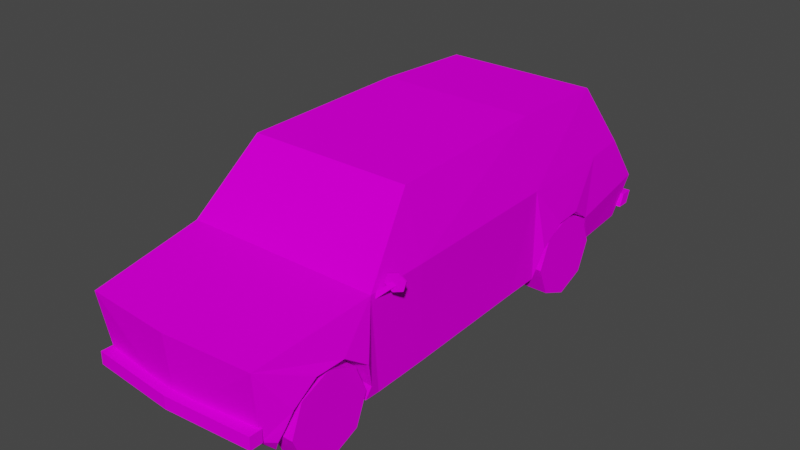 # Source: Car.blend  (saved by Blender 2.92.15; exported with 4.5.12 LTS)
import bpy
from mathutils import Matrix  # noqa: F401  (used for matrix-valued properties, if any)

bpy.ops.wm.read_factory_settings(use_empty=True)
scene = bpy.context.scene
scene.name = 'Scene'

# ---- images (referenced by path relative to the original .blend; pixels are not part of the script)
import os
ASSET_DIR = os.environ.get("B2B_ASSET_DIR", "")  # directory of the original .blend (textures are referenced by path, not embedded)
HERE = os.path.dirname(os.path.abspath(__file__))  # packed textures are extracted next to this script under _unpacked/

def load_image(name, relpath, width, height, colorspace="sRGB"):
    """Load a texture the original file referenced (path relative to the .blend, or extracted next to this script)."""
    p = next((c for c in (os.path.join(HERE, relpath), os.path.join(ASSET_DIR, relpath)) if relpath and os.path.exists(c)), "")
    if p:
        img = bpy.data.images.load(p, check_existing=True)
        img.name = name
    else:  # same state as the original file: an image datablock whose file is absent (Cycles renders it pink)
        img = bpy.data.images.new(name, width, height)
        img.source = "FILE"
        img.filepath = "//" + (relpath or name)
    img.colorspace_settings.name = colorspace
    return img
img_car_png = load_image('car.png', 'car.png', 1024, 1024, 'sRGB')

# ---- materials (node trees are filled in below, after node groups)
mat_car_mat = bpy.data.materials.new('car_mat')
mat_car_mat.use_transparent_shadow = False
mat_car_mat.diffuse_color = (0.588, 0.588, 0.588, 1.0)
mat_car_mat.roughness = 0.8946
mat_car_mat.specular_intensity = 0.0

# ---- material node trees
mat_car_mat.use_nodes = True; mat_car_mat.node_tree.nodes.clear()
_N = mat_car_mat.node_tree.nodes; _L = mat_car_mat.node_tree.links
n0 = _N.new('ShaderNodeBsdfPrincipled'); n0.name = 'Principled BSDF'; n0.location = (10, 300)
n0.distribution = 'GGX'
n0.subsurface_method = 'BURLEY'
n0.inputs[2].default_value = 0.8946
n0.inputs[13].default_value = 0.0
n0.inputs[27].default_value = (0.0, 0.0, 0.0, 1.0)
n0.inputs[28].default_value = 1.0
n1 = _N.new('ShaderNodeOutputMaterial'); n1.name = 'Material Output'; n1.location = (300, 300)
n2 = _N.new('ShaderNodeTexImage'); n2.name = 'Image Texture'; n2.location = (-300, 600)
n2.image = img_car_png
n2.interpolation = 'Closest'
_L.new(n0.outputs[0], n1.inputs[0])
_L.new(n2.outputs[0], n0.inputs[0])
n1.is_active_output = True

# ---- world
world_world = bpy.data.worlds.new('World'); scene.world = world_world
world_world.use_nodes = True; world_world.node_tree.nodes.clear()
_N = world_world.node_tree.nodes; _L = world_world.node_tree.links
n0 = _N.new('ShaderNodeOutputWorld'); n0.name = 'World Output'; n0.location = (300, 300)
n1 = _N.new('ShaderNodeBackground'); n1.name = 'Background'; n1.location = (10, 300)
n1.inputs[0].default_value = (0.05088, 0.05088, 0.05088, 1.0)
_L.new(n1.outputs[0], n0.inputs[0])
n0.is_active_output = True
world_world.color = (0.05088, 0.05088, 0.05088)
world_world.use_sun_shadow = False
world_world.sun_shadow_jitter_overblur = 0.0

# ---- meshes
me_car = bpy.data.meshes.new('Car')
me_car.from_pydata([(0.0, 2.09, -2.11), (0.8619, 2.09, -2.11), (0.9792, 1.362, -2.601), (1.012, 0.8405, -2.952), (0.0, 0.8405, -2.952), (0.0, 2.135, -0.934), (0.8799, 2.135, -0.934), (0.0, 2.085, 0.9575), (0.9161, 2.085, 0.9575), (0.0, 1.359, 1.631), (1.099, 1.359, 1.631), (0.0, 1.201, 2.981), (0.983, 1.202, 2.915), (0.947, 0.3665, -2.766), (0.0, 0.3665, -2.766), (0.0, 0.3834, 2.909), (0.926, 0.4448, 2.811), (1.099, 1.37, 0.9451), (1.005, 1.338, -2.123), (1.132, 0.9302, 2.008), (1.108, 0.7268, 2.599), (1.05, 1.368, -0.9474), (1.066, 0.2919, 1.506), (0.989, 0.3555, -2.14), (0.0, 0.2664, 2.802), (1.161, 0.7418, 1.739), (1.094, 0.4312, 1.632), (1.125, 0.9245, 2.336), (1.063, 0.302, 0.9264), (1.031, 0.3286, -0.5997), (0.4087, 0.4119, 2.648), (0.504, 0.3329, 1.628), (0.4641, 0.9238, 2.29), (0.4746, 0.8109, -1.307), (0.4573, 0.8166, -1.636), (1.098, 0.885, -1.668), (0.4599, 0.7261, 2.552), (0.5131, 0.7411, 1.692), (0.4517, 0.5569, 2.604), (0.989, 0.386, -2.044), (1.066, 0.6966, -1.937), (0.4769, 0.6282, -1.905), (1.115, 0.8792, -1.34), (1.101, 0.6816, -1.077), (0.5221, 0.6132, -1.045), (0.9253, 0.272, 2.646), (0.5393, 0.4305, 1.585), (0.5815, 0.3779, -0.9531), (0.4805, 0.9248, 2.232), (0.4844, 0.9295, 1.961), (0.5258, 0.4231, -2.01), (1.009, 0.4127, 2.695), (0.4685, 0.2713, 2.6), (1.128, 0.9255, 2.278), (1.028, 0.3354, -0.9873), (1.06, 0.289, 1.674), (1.059, 0.5576, 2.65), (0.989, 0.3537, -2.034), (0.535, 0.3908, -2.0), (-0.9792, 1.362, -2.601), (-0.8619, 2.09, -2.11), (-1.012, 0.8405, -2.952), (-0.8799, 2.135, -0.934), (-0.9161, 2.085, 0.9575), (-1.099, 1.359, 1.631), (-0.983, 1.202, 2.915), (-0.947, 0.3665, -2.766), (-0.926, 0.4448, 2.811), (-1.099, 1.37, 0.9451), (-1.005, 1.338, -2.123), (-1.132, 0.9302, 2.008), (-1.108, 0.7268, 2.599), (-1.05, 1.368, -0.9474), (-1.066, 0.2919, 1.506), (-0.989, 0.3555, -2.14), (-1.161, 0.7418, 1.739), (-1.094, 0.4312, 1.632), (-1.125, 0.9245, 2.336), (-1.063, 0.302, 0.9264), (-1.031, 0.3286, -0.5997), (-0.4087, 0.4119, 2.648), (-0.4641, 0.9238, 2.29), (-0.504, 0.3329, 1.628), (-0.4746, 0.8109, -1.307), (-1.098, 0.885, -1.668), (-0.4573, 0.8166, -1.636), (-0.4599, 0.7261, 2.552), (-0.5131, 0.7411, 1.692), (-0.4517, 0.5569, 2.604), (-0.989, 0.386, -2.044), (-0.4769, 0.6282, -1.905), (-1.066, 0.6966, -1.937), (-1.115, 0.8792, -1.34), (-0.5221, 0.6132, -1.045), (-1.101, 0.6816, -1.077), (-0.9253, 0.272, 2.646), (-0.5393, 0.4305, 1.585), (-0.5815, 0.3779, -0.9531), (-0.4805, 0.9248, 2.232), (-0.4844, 0.9295, 1.961), (-0.5258, 0.4231, -2.01), (-1.009, 0.4127, 2.695), (-0.4685, 0.2713, 2.6), (-1.128, 0.9255, 2.278), (-1.028, 0.3354, -0.9873), (-1.06, 0.289, 1.674), (-1.059, 0.5576, 2.65), (-0.989, 0.3537, -2.034), (-0.535, 0.3908, -2.0), (-0.9599, 0.4621, 2.955), (-0.9599, 0.6021, 2.955), (-0.9599, 0.6021, 2.815), (-0.9599, 0.4621, 2.815), (0.9599, 0.4621, 2.955), (0.9599, 0.4621, 2.815), (0.9599, 0.6021, 2.815), (0.9599, 0.6021, 2.955), (0.0, 0.4621, 2.89), (1e-06, 0.4621, 3.03), (0.0, 0.6021, 2.89), (1e-06, 0.6021, 3.03), (-1.016, 0.4854, -2.805), (-1.016, 0.6254, -2.863), (-1.016, 0.6254, -3.003), (-1.016, 0.4854, -2.945), (1.016, 0.4854, -2.805), (1.016, 0.4854, -2.945), (1.016, 0.6254, -3.003), (1.016, 0.6254, -2.863), (1.299, 1.46, 1.407), (1.273, 1.361, 1.414), (1.268, 1.361, 1.398), (1.294, 1.46, 1.39), (1.177, 1.334, 1.442), (1.173, 1.334, 1.426), (1.107, 1.407, 1.463), (1.103, 1.407, 1.446), (1.133, 1.507, 1.455), (1.128, 1.507, 1.439), (1.229, 1.533, 1.427), (1.224, 1.533, 1.411), (1.092, 1.352, 1.553), (1.178, 1.44, 1.434), (1.211, 1.407, 1.434), (1.1, 1.297, 1.553), (1.092, 1.352, 1.574), (1.1, 1.297, 1.574), (0.826, 0.878, 2.16), (0.826, 0.7409, 2.483), (1.089, 0.7409, 2.483), (1.089, 0.878, 2.16), (0.826, 0.4154, 2.614), (1.089, 0.4154, 2.614), (0.826, 0.09236, 2.477), (1.089, 0.09236, 2.477), (0.826, -0.03913, 2.152), (1.089, -0.03913, 2.152), (0.826, 0.09802, 1.829), (1.089, 0.09802, 1.829), (0.826, 0.4235, 1.697), (1.089, 0.4235, 1.697), (0.826, 0.7465, 1.834), (1.089, 0.7465, 1.834), (0.826, 0.7465, -1.189), (0.826, 0.4235, -1.052), (1.089, 0.4235, -1.052), (1.089, 0.7465, -1.189), (0.826, 0.09802, -1.183), (1.089, 0.09802, -1.183), (0.826, -0.03913, -1.506), (1.089, -0.03913, -1.506), (0.826, 0.09236, -1.832), (1.089, 0.09236, -1.832), (0.826, 0.4154, -1.969), (1.089, 0.4154, -1.969), (0.826, 0.7409, -1.837), (1.089, 0.7409, -1.837), (0.826, 0.878, -1.514), (1.089, 0.878, -1.514), (-0.826, 0.7465, 2.477), (-1.089, 0.7465, 2.477), (-1.089, 0.4235, 2.614), (-0.826, 0.4235, 2.614), (-1.089, 0.09802, 2.483), (-0.826, 0.09802, 2.483), (-1.089, -0.03913, 2.16), (-0.826, -0.03913, 2.16), (-1.089, 0.09236, 1.834), (-0.826, 0.09236, 1.834), (-1.089, 0.4154, 1.697), (-0.826, 0.4154, 1.697), (-1.089, 0.7409, 1.829), (-0.826, 0.7409, 1.829), (-1.089, 0.878, 2.152), (-0.826, 0.878, 2.152), (-0.826, 0.878, -1.506), (-1.089, 0.878, -1.506), (-1.089, 0.7409, -1.183), (-0.826, 0.7409, -1.183), (-1.089, 0.4154, -1.052), (-0.826, 0.4154, -1.052), (-1.089, 0.09236, -1.189), (-0.826, 0.09236, -1.189), (-1.089, -0.03913, -1.514), (-0.826, -0.03913, -1.514), (-1.089, 0.09802, -1.837), (-0.826, 0.09802, -1.837), (-1.089, 0.4235, -1.969), (-0.826, 0.4235, -1.969), (-1.089, 0.7465, -1.832), (-0.826, 0.7465, -1.832)], [], [(0, 1, 2), (0, 2, 3), (0, 3, 4), (5, 6, 1), (7, 8, 6), (9, 10, 8), (11, 12, 10), (10, 9, 11), (4, 3, 13), (13, 14, 4), (12, 11, 15), (15, 16, 12), (17, 8, 10), (6, 8, 17), (2, 1, 18), (19, 10, 12), (16, 20, 12), (1, 6, 21), (17, 10, 22), (23, 13, 3), (3, 2, 18), (16, 15, 24), (25, 26, 10), (20, 27, 12), (28, 29, 21), (6, 5, 7), (30, 31, 32), (33, 34, 35), (27, 20, 36), (26, 25, 37), (38, 36, 20), (39, 40, 41), (42, 43, 44), (24, 45, 16), (37, 46, 26), (34, 33, 47), (47, 44, 43), (48, 49, 19), (31, 37, 32), (8, 7, 9), (21, 18, 1), (21, 43, 42), (50, 34, 47), (41, 50, 39), (51, 45, 52), (16, 45, 51), (18, 21, 42), (53, 19, 12), (19, 53, 48), (18, 35, 40), (40, 35, 34), (21, 54, 43), (43, 54, 47), (30, 52, 31), (52, 30, 51), (55, 26, 46), (26, 22, 10), (32, 36, 38), (36, 32, 27), (16, 56, 20), (20, 56, 38), (49, 37, 25), (37, 49, 48), (35, 42, 33), (18, 42, 35), (19, 25, 10), (25, 19, 49), (50, 41, 34), (34, 41, 40), (33, 44, 47), (44, 33, 42), (1, 0, 5), (17, 21, 6), (21, 17, 28), (46, 31, 55), (31, 46, 37), (26, 55, 22), (39, 23, 40), (57, 39, 50), (39, 57, 23), (30, 38, 56), (30, 32, 38), (56, 51, 30), (16, 51, 56), (50, 58, 57), (50, 47, 58), (22, 28, 17), (37, 48, 32), (32, 48, 53), (27, 53, 12), (53, 27, 32), (21, 29, 54), (40, 3, 18), (40, 23, 3), (0, 59, 60), (0, 61, 59), (0, 4, 61), (5, 60, 62), (7, 62, 63), (9, 63, 64), (11, 64, 65), (64, 11, 9), (4, 66, 61), (66, 4, 14), (65, 15, 11), (15, 65, 67), (68, 64, 63), (62, 68, 63), (59, 69, 60), (70, 65, 64), (67, 65, 71), (60, 72, 62), (68, 73, 64), (74, 61, 66), (61, 69, 59), (67, 24, 15), (75, 64, 76), (71, 65, 77), (78, 72, 79), (62, 7, 5), (80, 81, 82), (83, 84, 85), (77, 86, 71), (76, 87, 75), (88, 71, 86), (89, 90, 91), (92, 93, 94), (24, 67, 95), (87, 76, 96), (85, 97, 83), (97, 94, 93), (98, 70, 99), (82, 81, 87), (63, 9, 7), (72, 60, 69), (72, 92, 94), (100, 97, 85), (90, 89, 100), (101, 102, 95), (67, 101, 95), (69, 92, 72), (103, 65, 70), (70, 98, 103), (69, 91, 84), (91, 85, 84), (72, 94, 104), (94, 97, 104), (80, 82, 102), (102, 101, 80), (105, 96, 76), (76, 64, 73), (81, 88, 86), (86, 77, 81), (67, 71, 106), (71, 88, 106), (99, 75, 87), (87, 98, 99), (84, 83, 92), (69, 84, 92), (70, 64, 75), (75, 99, 70), (100, 85, 90), (85, 91, 90), (83, 97, 93), (93, 92, 83), (60, 5, 0), (68, 62, 72), (72, 78, 68), (96, 105, 82), (82, 87, 96), (76, 73, 105), (89, 91, 74), (107, 100, 89), (89, 74, 107), (80, 106, 88), (80, 88, 81), (106, 80, 101), (67, 106, 101), (100, 107, 108), (100, 108, 97), (73, 68, 78), (87, 81, 98), (81, 103, 98), (77, 65, 103), (103, 81, 77), (72, 104, 79), (91, 69, 61), (91, 61, 74), (109, 110, 111, 112), (113, 114, 115, 116), (109, 112, 117, 118), (118, 117, 114, 113), (112, 111, 119, 117), (117, 119, 115, 114), (111, 110, 120, 119), (119, 120, 116, 115), (110, 109, 118, 120), (120, 118, 113, 116), (121, 122, 123, 124), (125, 126, 127, 128), (121, 124, 126, 125), (124, 123, 127, 126), (123, 122, 128, 127), (122, 121, 125, 128), (23, 57, 58, 14), (47, 54, 29, 22), (29, 28, 22), (22, 55, 31, 47), (52, 45, 24, 31), (24, 95, 102, 82), (31, 24, 82, 97), (82, 105, 73, 79), (73, 78, 79), (79, 104, 97, 82), (108, 107, 74, 14), (74, 66, 14), (97, 108, 14, 31), (47, 31, 14, 58), (13, 23, 14), (129, 130, 131, 132), (130, 133, 134, 131), (133, 135, 136, 134), (135, 137, 138, 136), (137, 139, 140, 138), (139, 129, 132, 140), (137, 135, 133, 129), (133, 130, 129), (139, 137, 129), (131, 134, 136, 140), (136, 138, 140), (132, 131, 140), (141, 142, 143, 144), (145, 146, 143, 142), (144, 143, 146), (141, 145, 142), (147, 148, 149, 150), (148, 151, 152, 149), (151, 153, 154, 152), (153, 155, 156, 154), (155, 157, 158, 156), (157, 159, 160, 158), (159, 161, 162, 160), (161, 147, 150, 162), (159, 157, 155, 147), (155, 153, 151, 147), (151, 148, 147), (161, 159, 147), (149, 152, 154, 162), (154, 156, 158, 162), (158, 160, 162), (150, 149, 162), (163, 164, 165, 166), (164, 167, 168, 165), (167, 169, 170, 168), (169, 171, 172, 170), (171, 173, 174, 172), (173, 175, 176, 174), (175, 177, 178, 176), (177, 163, 166, 178), (175, 173, 171, 163), (171, 169, 167, 163), (167, 164, 163), (177, 175, 163), (165, 168, 170, 178), (170, 172, 174, 178), (174, 176, 178), (166, 165, 178), (179, 180, 181, 182), (182, 181, 183, 184), (184, 183, 185, 186), (186, 185, 187, 188), (188, 187, 189, 190), (190, 189, 191, 192), (192, 191, 193, 194), (194, 193, 180, 179), (179, 182, 184, 188), (184, 186, 188), (188, 190, 192, 179), (194, 179, 192), (193, 191, 189, 185), (189, 187, 185), (185, 183, 181, 193), (180, 193, 181), (195, 196, 197, 198), (198, 197, 199, 200), (200, 199, 201, 202), (202, 201, 203, 204), (204, 203, 205, 206), (206, 205, 207, 208), (208, 207, 209, 210), (210, 209, 196, 195), (195, 198, 200, 204), (200, 202, 204), (204, 206, 208, 195), (210, 195, 208), (209, 207, 205, 201), (205, 203, 201), (201, 199, 197, 209), (196, 209, 197)])
me_car.polygons.foreach_set('use_smooth', [True] * 299)
_k = set([(0, 1), (0, 60), (1, 2), (1, 6), (1, 21), (2, 3), (2, 18), (3, 4), (3, 13), (3, 18), (3, 23), (3, 40), (4, 61), (5, 6), (5, 62), (6, 8), (6, 17), (7, 8), (7, 63), (8, 10), (8, 17), (9, 10), (9, 64), (10, 12), (10, 17), (10, 19), (10, 22), (10, 25), (10, 26), (11, 12), (11, 15), (11, 65), (12, 15), (12, 16), (12, 19), (12, 20), (12, 27), (12, 53), (13, 14), (13, 23), (14, 23), (14, 31), (14, 58), (14, 66), (14, 74), (14, 108), (15, 16), (15, 24), (15, 65), (15, 67), (16, 20), (16, 24), (16, 45), (16, 51), (16, 56), (17, 21), (17, 28), (18, 21), (18, 35), (18, 40), (18, 42), (19, 25), (19, 49), (19, 53), (20, 27), (20, 36), (20, 38), (20, 56), (21, 29), (21, 42), (21, 43), (21, 54), (22, 26), (22, 28), (22, 29), (22, 47), (22, 55), (23, 39), (23, 40), (23, 57), (24, 31), (24, 45), (24, 67), (24, 82), (24, 95), (25, 26), (25, 37), (26, 37), (26, 46), (26, 55), (27, 32), (27, 53), (28, 29), (29, 54), (30, 31), (30, 32), (30, 38), (30, 51), (30, 52), (31, 37), (31, 46), (31, 47), (31, 52), (31, 55), (31, 97), (32, 36), (32, 37), (32, 38), (32, 48), (33, 34), (33, 42), (33, 44), (33, 47), (34, 35), (34, 40), (34, 41), (34, 50), (35, 40), (35, 42), (36, 38), (37, 46), (37, 48), (37, 49), (39, 40), (39, 41), (39, 50), (39, 57), (40, 41), (41, 50), (42, 43), (43, 44), (43, 47), (43, 54), (44, 47), (45, 51), (45, 52), (46, 55), (47, 50), (47, 54), (47, 58), (48, 49), (50, 57), (50, 58), (51, 52), (51, 56), (57, 58), (59, 60), (59, 61), (59, 69), (60, 62), (60, 72), (61, 66), (61, 69), (61, 74), (61, 91), (62, 63), (62, 68), (63, 64), (63, 68), (64, 65), (64, 68), (64, 70), (64, 73), (64, 75), (64, 76), (65, 67), (65, 70), (65, 71), (65, 77), (65, 103), (66, 74), (67, 71), (67, 95), (67, 101), (67, 106), (68, 72), (68, 78), (69, 72), (69, 84), (69, 91), (69, 92), (70, 75), (70, 99), (70, 103), (71, 77), (71, 86), (71, 88), (71, 106), (72, 79), (72, 92), (72, 94), (72, 104), (73, 76), (73, 78), (73, 79), (73, 105), (74, 89), (74, 91), (74, 107), (75, 76), (75, 87), (76, 87), (76, 96), (76, 105), (77, 81), (77, 103), (78, 79), (79, 82), (79, 104), (80, 81), (80, 82), (80, 88), (80, 101), (80, 102), (81, 86), (81, 87), (81, 88), (81, 98), (82, 87), (82, 96), (82, 97), (82, 102), (82, 105), (83, 85), (83, 92), (83, 93), (83, 97), (84, 85), (84, 91), (84, 92), (85, 90), (85, 91), (85, 100), (86, 88), (87, 96), (87, 98), (87, 99), (89, 90), (89, 91), (89, 100), (89, 107), (90, 91), (90, 100), (92, 94), (93, 94), (93, 97), (94, 97), (94, 104), (95, 101), (95, 102), (96, 105), (97, 100), (97, 104), (97, 108), (98, 99), (100, 107), (100, 108), (101, 102), (101, 106), (107, 108), (109, 110), (109, 112), (109, 118), (110, 111), (110, 120), (111, 112), (111, 119), (112, 117), (113, 114), (113, 116), (113, 118), (114, 115), (114, 117), (115, 116), (115, 119), (116, 120), (117, 119), (118, 120), (121, 122), (121, 124), (121, 125), (122, 123), (122, 128), (123, 124), (123, 127), (124, 126), (125, 126), (125, 128), (126, 127), (127, 128), (129, 130), (129, 132), (129, 139), (130, 131), (130, 133), (131, 132), (131, 134), (132, 140), (133, 134), (133, 135), (134, 136), (135, 136), (135, 137), (136, 138), (137, 138), (137, 139), (138, 140), (139, 140), (141, 142), (142, 143), (142, 145), (143, 144), (143, 146), (147, 148), (147, 150), (147, 161), (148, 149), (148, 151), (149, 150), (149, 152), (150, 162), (151, 152), (151, 153), (152, 154), (153, 154), (153, 155), (154, 156), (155, 156), (155, 157), (156, 158), (157, 158), (157, 159), (158, 160), (159, 160), (159, 161), (160, 162), (161, 162), (163, 164), (163, 166), (163, 177), (164, 165), (164, 167), (165, 166), (165, 168), (166, 178), (167, 168), (167, 169), (168, 170), (169, 170), (169, 171), (170, 172), (171, 172), (171, 173), (172, 174), (173, 174), (173, 175), (174, 176), (175, 176), (175, 177), (176, 178), (177, 178), (179, 180), (179, 182), (179, 194), (180, 181), (180, 193), (181, 182), (181, 183), (182, 184), (183, 184), (183, 185), (184, 186), (185, 186), (185, 187), (186, 188), (187, 188), (187, 189), (188, 190), (189, 190), (189, 191), (190, 192), (191, 192), (191, 193), (192, 194), (193, 194), (195, 196), (195, 198), (195, 210), (196, 197), (196, 209), (197, 198), (197, 199), (198, 200), (199, 200), (199, 201), (200, 202), (201, 202), (201, 203), (202, 204), (203, 204), (203, 205), (204, 206), (205, 206), (205, 207), (206, 208), (207, 208), (207, 209), (208, 210), (209, 210)])
me_car.attributes.new('sharp_edge', 'BOOLEAN', 'EDGE').data.foreach_set('value', [ (min(e.vertices), max(e.vertices)) in _k for e in me_car.edges])
_uv = me_car.uv_layers.new(name='UVMap')
_uv.uv.foreach_set('vector', [0.6827, 0.9712, 0.6827, 0.759, 0.8065, 0.7301, 0.6827, 0.9712, 0.8065, 0.7301, 0.895, 0.7221, 0.6827, 0.9712, 0.895, 0.7221, 0.895, 0.9712, 0.776, 0.6933, 0.776, 0.4767, 0.9734, 0.4811, 0.4581, 0.6933, 0.4581, 0.4678, 0.776, 0.4767, 0.6415, 0.72, 0.6415, 0.9905, 0.5216, 0.9455, 0.02121, 0.3587, 0.2632, 0.3697, 0.2917, 0.5859, 0.2917, 0.5859, 0.02121, 0.5859, 0.02121, 0.3587, 0.895, 0.9712, 0.895, 0.7221, 0.9741, 0.738, 0.9741, 0.738, 0.9741, 0.9712, 0.895, 0.9712, 0.4869, 0.9641, 0.3217, 0.9641, 0.3217, 0.7626, 0.3217, 0.7626, 0.4773, 0.7773, 0.4869, 0.9641, 0.342, 0.2727, 0.342, 0.4487, 0.2266, 0.273, 0.6599, 0.4531, 0.342, 0.4487, 0.342, 0.2727, 0.9377, 0.2555, 0.8573, 0.4368, 0.8573, 0.2518, 0.1621, 0.1691, 0.2266, 0.273, 0.01049, 0.2398, 0.02571, 0.05304, 0.06224, 0.1215, 0.01049, 0.2398, 0.8573, 0.4368, 0.6599, 0.4531, 0.6599, 0.2643, 0.342, 0.2727, 0.2266, 0.273, 0.2446, 0.009792, 0.8573, 0.009792, 0.9625, 0.009792, 0.9952, 0.1257, 0.9952, 0.1257, 0.9377, 0.2555, 0.8573, 0.2518, 0.4773, 0.7773, 0.3217, 0.7626, 0.3217, 0.7334, 0.2068, 0.1215, 0.2238, 0.04463, 0.2266, 0.273, 0.06224, 0.1215, 0.1069, 0.1691, 0.01049, 0.2398, 0.342, 0.009792, 0.5984, 0.009792, 0.6599, 0.2643, 0.776, 0.4767, 0.776, 0.6933, 0.4581, 0.6933, 0.7235, 0.04801, 0.7743, 0.04093, 0.7418, 0.08494, 0.7603, 0.08231, 0.744, 0.08317, 0.7423, 0.05123, 0.754, 0.05603, 0.7673, 0.05688, 0.765, 0.08918, 0.7537, 0.05931, 0.7382, 0.06267, 0.7382, 0.03037, 0.747, 0.05188, 0.7386, 0.05147, 0.7385, 0.01917, 0.7592, 0.0541, 0.7436, 0.05793, 0.747, 0.02856, 0.7587, 0.05037, 0.7719, 0.05105, 0.7736, 0.07994, 0.3217, 0.7334, 0.4772, 0.7341, 0.4773, 0.7773, 0.7382, 0.03037, 0.7538, 0.03167, 0.7537, 0.05931, 0.7571, 0.0761, 0.7407, 0.0761, 0.7227, 0.04493, 0.759, 0.04541, 0.7474, 0.04837, 0.744, 0.01948, 0.7488, 0.08816, 0.7353, 0.08796, 0.7377, 0.05566, 0.7743, 0.04093, 0.7715, 0.07083, 0.7418, 0.08494, 0.5216, 0.9455, 0.5216, 0.72, 0.6415, 0.72, 0.6599, 0.2643, 0.8573, 0.2518, 0.8573, 0.4368, 0.6599, 0.2643, 0.6797, 0.09461, 0.7244, 0.1421, 0.7754, 0.04688, 0.7571, 0.0761, 0.7227, 0.04493, 0.747, 0.02856, 0.7573, 0.031, 0.7592, 0.0541, 0.7541, 0.02407, 0.7612, 0.02826, 0.7612, 0.05104, 0.02571, 0.05304, 0.05291, 0.009792, 0.04519, 0.04463, 0.8573, 0.2518, 0.6599, 0.2643, 0.7244, 0.1421, 0.1167, 0.1691, 0.1621, 0.1691, 0.01049, 0.2398, 0.7377, 0.05566, 0.7512, 0.05586, 0.7488, 0.08816, 0.8573, 0.2518, 0.7796, 0.1421, 0.8242, 0.09461, 0.729, 0.05283, 0.7423, 0.05123, 0.744, 0.08317, 0.6599, 0.2643, 0.6636, 0.009793, 0.6797, 0.09461, 0.744, 0.01948, 0.7612, 0.02315, 0.759, 0.04541, 0.7235, 0.04801, 0.7258, 0.03767, 0.7743, 0.04093, 0.7612, 0.05104, 0.7542, 0.05403, 0.7541, 0.02407, 0.7608, 0.05764, 0.7537, 0.05931, 0.7538, 0.03167, 0.2238, 0.04463, 0.2446, 0.009792, 0.2266, 0.273, 0.7418, 0.08494, 0.7286, 0.07083, 0.7259, 0.05854, 0.765, 0.08918, 0.7517, 0.08897, 0.754, 0.05603, 0.02571, 0.05304, 0.05306, 0.08013, 0.06224, 0.1215, 0.7385, 0.01917, 0.7469, 0.0216, 0.747, 0.05188, 0.7353, 0.08796, 0.7221, 0.08653, 0.7244, 0.05423, 0.7715, 0.07083, 0.7582, 0.08494, 0.7447, 0.08494, 0.7423, 0.05123, 0.7587, 0.05037, 0.7603, 0.08231, 0.8573, 0.2518, 0.7244, 0.1421, 0.7796, 0.1421, 0.1621, 0.1691, 0.2068, 0.1215, 0.2266, 0.273, 0.7244, 0.05423, 0.7377, 0.05566, 0.7353, 0.08796, 0.7754, 0.04688, 0.7704, 0.062, 0.7571, 0.0761, 0.744, 0.08317, 0.7307, 0.0822, 0.729, 0.05283, 0.7407, 0.0761, 0.7275, 0.062, 0.7227, 0.04493, 0.7736, 0.07994, 0.7603, 0.08231, 0.7587, 0.05037, 0.9734, 0.4811, 0.9734, 0.6933, 0.776, 0.6933, 0.342, 0.2727, 0.6599, 0.2643, 0.6599, 0.4531, 0.6599, 0.2643, 0.342, 0.2727, 0.342, 0.009792, 0.7538, 0.03167, 0.7586, 0.02991, 0.7608, 0.05764, 0.7743, 0.04093, 0.7765, 0.04801, 0.7715, 0.07083, 0.2238, 0.04463, 0.2163, 0.009793, 0.2446, 0.009792, 0.8413, 0.0177, 0.8573, 0.009792, 0.8242, 0.09461, 0.7608, 0.0541, 0.7592, 0.0541, 0.7573, 0.031, 0.8413, 0.0177, 0.8395, 0.009792, 0.8573, 0.009792, 0.7542, 0.05403, 0.747, 0.05188, 0.7469, 0.0216, 0.7235, 0.04801, 0.7418, 0.08494, 0.7259, 0.05854, 0.7469, 0.0216, 0.7541, 0.02407, 0.7542, 0.05403, 0.02571, 0.05304, 0.04519, 0.04463, 0.05306, 0.08013, 0.7573, 0.031, 0.7589, 0.03146, 0.7608, 0.0541, 0.7754, 0.04688, 0.7227, 0.04493, 0.7749, 0.04454, 0.2446, 0.009792, 0.342, 0.009792, 0.342, 0.2727, 0.7715, 0.07083, 0.7447, 0.08494, 0.7418, 0.08494, 0.7517, 0.08897, 0.7488, 0.08816, 0.7512, 0.05586, 0.1069, 0.1691, 0.1167, 0.1691, 0.01049, 0.2398, 0.7512, 0.05586, 0.754, 0.05603, 0.7517, 0.08897, 0.6599, 0.2643, 0.5984, 0.009792, 0.6636, 0.009793, 0.8242, 0.09461, 0.9952, 0.1257, 0.8573, 0.2518, 0.8242, 0.09461, 0.8573, 0.009792, 0.9952, 0.1257, 0.6827, 0.9712, 0.8065, 0.7301, 0.6827, 0.759, 0.6827, 0.9712, 0.895, 0.7221, 0.8065, 0.7301, 0.6827, 0.9712, 0.895, 0.9712, 0.895, 0.7221, 0.776, 0.6933, 0.9734, 0.4811, 0.776, 0.4767, 0.4581, 0.6933, 0.776, 0.4767, 0.4581, 0.4678, 0.6415, 0.72, 0.5216, 0.9455, 0.6415, 0.9905, 0.02121, 0.3587, 0.2917, 0.5859, 0.2632, 0.3697, 0.2917, 0.5859, 0.02121, 0.3587, 0.02121, 0.5859, 0.895, 0.9712, 0.9741, 0.738, 0.895, 0.7221, 0.9741, 0.738, 0.895, 0.9712, 0.9741, 0.9712, 0.4869, 0.9641, 0.3217, 0.7626, 0.3217, 0.9641, 0.3217, 0.7626, 0.4869, 0.9641, 0.4773, 0.7773, 0.342, 0.2727, 0.2266, 0.273, 0.342, 0.4487, 0.6599, 0.4531, 0.342, 0.2727, 0.342, 0.4487, 0.9377, 0.2555, 0.8573, 0.2518, 0.8573, 0.4368, 0.1621, 0.1691, 0.01049, 0.2398, 0.2266, 0.273, 0.02571, 0.05304, 0.01049, 0.2398, 0.06224, 0.1215, 0.8573, 0.4368, 0.6599, 0.2643, 0.6599, 0.4531, 0.342, 0.2727, 0.2446, 0.009792, 0.2266, 0.273, 0.8573, 0.009792, 0.9952, 0.1257, 0.9625, 0.009792, 0.9952, 0.1257, 0.8573, 0.2518, 0.9377, 0.2555, 0.4773, 0.7773, 0.3217, 0.7334, 0.3217, 0.7626, 0.2068, 0.1215, 0.2266, 0.273, 0.2238, 0.04463, 0.06224, 0.1215, 0.01049, 0.2398, 0.1069, 0.1691, 0.342, 0.009792, 0.6599, 0.2643, 0.5984, 0.009792, 0.776, 0.4767, 0.4581, 0.6933, 0.776, 0.6933, 0.7235, 0.04801, 0.7418, 0.08494, 0.7743, 0.04093, 0.7603, 0.08231, 0.7423, 0.05123, 0.744, 0.08317, 0.754, 0.05603, 0.765, 0.08918, 0.7673, 0.05688, 0.7537, 0.05931, 0.7382, 0.03037, 0.7382, 0.06267, 0.747, 0.05188, 0.7385, 0.01917, 0.7386, 0.05147, 0.7592, 0.0541, 0.747, 0.02856, 0.7436, 0.05793, 0.7587, 0.05037, 0.7736, 0.07994, 0.7719, 0.05105, 0.3217, 0.7334, 0.4773, 0.7773, 0.4772, 0.7341, 0.7382, 0.03037, 0.7537, 0.05931, 0.7538, 0.03167, 0.7571, 0.0761, 0.7227, 0.04493, 0.7407, 0.0761, 0.759, 0.04541, 0.744, 0.01948, 0.7474, 0.04837, 0.7488, 0.08816, 0.7377, 0.05566, 0.7353, 0.08796, 0.7743, 0.04093, 0.7418, 0.08494, 0.7715, 0.07083, 0.5216, 0.9455, 0.6415, 0.72, 0.5216, 0.72, 0.6599, 0.2643, 0.8573, 0.4368, 0.8573, 0.2518, 0.6599, 0.2643, 0.7244, 0.1421, 0.6797, 0.09461, 0.7754, 0.04688, 0.7227, 0.04493, 0.7571, 0.0761, 0.747, 0.02856, 0.7592, 0.0541, 0.7573, 0.031, 0.7541, 0.02407, 0.7612, 0.05104, 0.7612, 0.02826, 0.02571, 0.05304, 0.04519, 0.04463, 0.05291, 0.009792, 0.8573, 0.2518, 0.7244, 0.1421, 0.6599, 0.2643, 0.1167, 0.1691, 0.01049, 0.2398, 0.1621, 0.1691, 0.7377, 0.05566, 0.7488, 0.08816, 0.7512, 0.05586, 0.8573, 0.2518, 0.8242, 0.09461, 0.7796, 0.1421, 0.729, 0.05283, 0.744, 0.08317, 0.7423, 0.05123, 0.6599, 0.2643, 0.6797, 0.09461, 0.6636, 0.009793, 0.744, 0.01948, 0.759, 0.04541, 0.7612, 0.02315, 0.7235, 0.04801, 0.7743, 0.04093, 0.7258, 0.03767, 0.7612, 0.05104, 0.7541, 0.02407, 0.7542, 0.05403, 0.7608, 0.05764, 0.7538, 0.03167, 0.7537, 0.05931, 0.2238, 0.04463, 0.2266, 0.273, 0.2446, 0.009792, 0.7418, 0.08494, 0.7259, 0.05854, 0.7286, 0.07083, 0.765, 0.08918, 0.754, 0.05603, 0.7517, 0.08897, 0.02571, 0.05304, 0.06224, 0.1215, 0.05306, 0.08013, 0.7385, 0.01917, 0.747, 0.05188, 0.7469, 0.0216, 0.7353, 0.08796, 0.7244, 0.05423, 0.7221, 0.08653, 0.7715, 0.07083, 0.7447, 0.08494, 0.7582, 0.08494, 0.7423, 0.05123, 0.7603, 0.08231, 0.7587, 0.05037, 0.8573, 0.2518, 0.7796, 0.1421, 0.7244, 0.1421, 0.1621, 0.1691, 0.2266, 0.273, 0.2068, 0.1215, 0.7244, 0.05423, 0.7353, 0.08796, 0.7377, 0.05566, 0.7754, 0.04688, 0.7571, 0.0761, 0.7704, 0.062, 0.744, 0.08317, 0.729, 0.05283, 0.7307, 0.0822, 0.7407, 0.0761, 0.7227, 0.04493, 0.7275, 0.062, 0.7736, 0.07994, 0.7587, 0.05037, 0.7603, 0.08231, 0.9734, 0.4811, 0.776, 0.6933, 0.9734, 0.6933, 0.342, 0.2727, 0.6599, 0.4531, 0.6599, 0.2643, 0.6599, 0.2643, 0.342, 0.009792, 0.342, 0.2727, 0.7538, 0.03167, 0.7608, 0.05764, 0.7586, 0.02991, 0.7743, 0.04093, 0.7715, 0.07083, 0.7765, 0.04801, 0.2238, 0.04463, 0.2446, 0.009792, 0.2163, 0.009793, 0.8413, 0.0177, 0.8242, 0.09461, 0.8573, 0.009792, 0.7608, 0.0541, 0.7573, 0.031, 0.7592, 0.0541, 0.8413, 0.0177, 0.8573, 0.009792, 0.8395, 0.009792, 0.7542, 0.05403, 0.7469, 0.0216, 0.747, 0.05188, 0.7235, 0.04801, 0.7259, 0.05854, 0.7418, 0.08494, 0.7469, 0.0216, 0.7542, 0.05403, 0.7541, 0.02407, 0.02571, 0.05304, 0.05306, 0.08013, 0.04519, 0.04463, 0.7573, 0.031, 0.7608, 0.0541, 0.7589, 0.03146, 0.7754, 0.04688, 0.7749, 0.04454, 0.7227, 0.04493, 0.2446, 0.009792, 0.342, 0.2727, 0.342, 0.009792, 0.7715, 0.07083, 0.7418, 0.08494, 0.7447, 0.08494, 0.7517, 0.08897, 0.7512, 0.05586, 0.7488, 0.08816, 0.1069, 0.1691, 0.01049, 0.2398, 0.1167, 0.1691, 0.7512, 0.05586, 0.7517, 0.08897, 0.754, 0.05603, 0.6599, 0.2643, 0.6636, 0.009793, 0.5984, 0.009792, 0.8242, 0.09461, 0.8573, 0.2518, 0.9952, 0.1257, 0.8242, 0.09461, 0.9952, 0.1257, 0.8573, 0.009792, 0.17, 0.03155, 0.17, 0.09, 0.1115, 0.09, 0.1115, 0.03155, 0.1115, 0.03155, 0.17, 0.03155, 0.17, 0.09, 0.1115, 0.09, 0.1115, 0.03155, 0.17, 0.03155, 0.17, 0.06078, 0.1115, 0.06078, 0.1115, 0.06078, 0.17, 0.06078, 0.17, 0.09, 0.1115, 0.09, 0.1115, 0.03155, 0.17, 0.03155, 0.17, 0.06078, 0.1115, 0.06078, 0.1115, 0.06078, 0.17, 0.06078, 0.17, 0.09, 0.1115, 0.09, 0.1115, 0.03155, 0.17, 0.03155, 0.17, 0.06078, 0.1115, 0.06078, 0.1115, 0.06078, 0.17, 0.06078, 0.17, 0.09, 0.1115, 0.09, 0.1115, 0.03155, 0.17, 0.03155, 0.17, 0.06078, 0.1115, 0.06078, 0.1115, 0.06078, 0.17, 0.06078, 0.17, 0.09, 0.1115, 0.09, 0.17, 0.03155, 0.17, 0.09, 0.1115, 0.09, 0.1115, 0.03155, 0.1115, 0.03155, 0.17, 0.03155, 0.17, 0.09, 0.1115, 0.09, 0.1115, 0.03155, 0.17, 0.03155, 0.17, 0.09, 0.1115, 0.09, 0.1115, 0.03155, 0.17, 0.03155, 0.17, 0.09, 0.1115, 0.09, 0.1115, 0.03155, 0.17, 0.03155, 0.17, 0.09, 0.1115, 0.09, 0.1115, 0.03155, 0.17, 0.03155, 0.17, 0.09, 0.1115, 0.09, 0.4226, 0.6713, 0.4226, 0.6671, 0.4048, 0.6658, 0.3837, 0.6959, 0.4066, 0.6247, 0.4241, 0.626, 0.4242, 0.6108, 0.4256, 0.5281, 0.4242, 0.6108, 0.4255, 0.5509, 0.4256, 0.5281, 0.4256, 0.5281, 0.4254, 0.5215, 0.4035, 0.5233, 0.4066, 0.6247, 0.4021, 0.4851, 0.4201, 0.4833, 0.3837, 0.4772, 0.4035, 0.5233, 0.3837, 0.4772, 0.3474, 0.4833, 0.3653, 0.4851, 0.3639, 0.5233, 0.4035, 0.5233, 0.3837, 0.4772, 0.3639, 0.5233, 0.3609, 0.6247, 0.3639, 0.5233, 0.3421, 0.5215, 0.3419, 0.5281, 0.3433, 0.6108, 0.3419, 0.5281, 0.342, 0.5509, 0.3433, 0.6108, 0.3433, 0.6108, 0.3434, 0.626, 0.3609, 0.6247, 0.3639, 0.5233, 0.3627, 0.6658, 0.3449, 0.6671, 0.3449, 0.6713, 0.3837, 0.6959, 0.3449, 0.6713, 0.3465, 0.6959, 0.3837, 0.6959, 0.3609, 0.6247, 0.3627, 0.6658, 0.3837, 0.6959, 0.4035, 0.5233, 0.4066, 0.6247, 0.4035, 0.5233, 0.3837, 0.6959, 0.4048, 0.6658, 0.4209, 0.6959, 0.4226, 0.6713, 0.3837, 0.6959, 0.1505, 0.03725, 0.1581, 0.03725, 0.1581, 0.08337, 0.1505, 0.08337, 0.1581, 0.03725, 0.1658, 0.03725, 0.1658, 0.08337, 0.1581, 0.08337, 0.1197, 0.03725, 0.1274, 0.03725, 0.1274, 0.08337, 0.1197, 0.08337, 0.1274, 0.03725, 0.1351, 0.03725, 0.1351, 0.08337, 0.1274, 0.08337, 0.1351, 0.03725, 0.1428, 0.03725, 0.1428, 0.08337, 0.1351, 0.08337, 0.1428, 0.03725, 0.1505, 0.03725, 0.1505, 0.08337, 0.1428, 0.08337, 0.1589, 0.04878, 0.1389, 0.03725, 0.119, 0.04878, 0.1389, 0.08337, 0.119, 0.04878, 0.119, 0.07184, 0.1389, 0.08337, 0.1589, 0.07184, 0.1589, 0.04878, 0.1389, 0.08337, 0.126, 0.09386, 0.1543, 0.09386, 0.1685, 0.1184, 0.126, 0.143, 0.1685, 0.1184, 0.1543, 0.143, 0.126, 0.143, 0.1118, 0.1184, 0.126, 0.09386, 0.126, 0.143, 0.162, 0.03725, 0.162, 0.08337, 0.1159, 0.08337, 0.1159, 0.03725, 0.1159, 0.03725, 0.162, 0.03725, 0.162, 0.08337, 0.1159, 0.08337, 0.1159, 0.03725, 0.162, 0.06031, 0.1159, 0.08337, 0.162, 0.03725, 0.162, 0.08337, 0.1159, 0.06031, 0.09486, 0.66, 0.05743, 0.66, 0.05743, 0.61, 0.09486, 0.61, 0.05743, 0.66, 0.02, 0.66, 0.02, 0.61, 0.05743, 0.61, 0.3194, 0.66, 0.282, 0.66, 0.282, 0.61, 0.3194, 0.61, 0.282, 0.66, 0.2446, 0.66, 0.2446, 0.61, 0.282, 0.61, 0.2446, 0.66, 0.2071, 0.66, 0.2071, 0.61, 0.2446, 0.61, 0.2071, 0.66, 0.1697, 0.66, 0.1697, 0.61, 0.2071, 0.61, 0.1697, 0.66, 0.1323, 0.66, 0.1323, 0.61, 0.1697, 0.61, 0.1323, 0.66, 0.09486, 0.66, 0.09486, 0.61, 0.1323, 0.61, 0.3094, 0.83, 0.2656, 0.7241, 0.1597, 0.6803, 0.1597, 0.9797, 0.1597, 0.6803, 0.05385, 0.7241, 0.01, 0.83, 0.1597, 0.9797, 0.01, 0.83, 0.05385, 0.9359, 0.1597, 0.9797, 0.2656, 0.9359, 0.3094, 0.83, 0.1597, 0.9797, 0.05385, 0.9359, 0.01, 0.83, 0.05385, 0.7241, 0.2656, 0.9359, 0.05385, 0.7241, 0.1597, 0.6803, 0.2656, 0.7241, 0.2656, 0.9359, 0.2656, 0.7241, 0.3094, 0.83, 0.2656, 0.9359, 0.1597, 0.9797, 0.05385, 0.9359, 0.2656, 0.9359, 0.09486, 0.66, 0.05743, 0.66, 0.05743, 0.61, 0.09486, 0.61, 0.05743, 0.66, 0.02, 0.66, 0.02, 0.61, 0.05743, 0.61, 0.3194, 0.66, 0.282, 0.66, 0.282, 0.61, 0.3194, 0.61, 0.282, 0.66, 0.2446, 0.66, 0.2446, 0.61, 0.282, 0.61, 0.2446, 0.66, 0.2071, 0.66, 0.2071, 0.61, 0.2446, 0.61, 0.2071, 0.66, 0.1697, 0.66, 0.1697, 0.61, 0.2071, 0.61, 0.1697, 0.66, 0.1323, 0.66, 0.1323, 0.61, 0.1697, 0.61, 0.1323, 0.66, 0.09486, 0.66, 0.09486, 0.61, 0.1323, 0.61, 0.3094, 0.83, 0.2656, 0.7241, 0.1597, 0.6803, 0.1597, 0.9797, 0.1597, 0.6803, 0.05385, 0.7241, 0.01, 0.83, 0.1597, 0.9797, 0.01, 0.83, 0.05385, 0.9359, 0.1597, 0.9797, 0.2656, 0.9359, 0.3094, 0.83, 0.1597, 0.9797, 0.05385, 0.9359, 0.01, 0.83, 0.05385, 0.7241, 0.2656, 0.9359, 0.05385, 0.7241, 0.1597, 0.6803, 0.2656, 0.7241, 0.2656, 0.9359, 0.2656, 0.7241, 0.3094, 0.83, 0.2656, 0.9359, 0.1597, 0.9797, 0.05385, 0.9359, 0.2656, 0.9359, 0.09486, 0.66, 0.09486, 0.61, 0.05743, 0.61, 0.05743, 0.66, 0.05743, 0.66, 0.05743, 0.61, 0.02, 0.61, 0.02, 0.66, 0.3194, 0.66, 0.3194, 0.61, 0.282, 0.61, 0.282, 0.66, 0.282, 0.66, 0.282, 0.61, 0.2446, 0.61, 0.2446, 0.66, 0.2446, 0.66, 0.2446, 0.61, 0.2071, 0.61, 0.2071, 0.66, 0.2071, 0.66, 0.2071, 0.61, 0.1697, 0.61, 0.1697, 0.66, 0.1697, 0.66, 0.1697, 0.61, 0.1323, 0.61, 0.1323, 0.66, 0.1323, 0.66, 0.1323, 0.61, 0.09486, 0.61, 0.09486, 0.66, 0.1597, 0.9797, 0.05385, 0.9359, 0.01, 0.83, 0.1597, 0.6803, 0.01, 0.83, 0.05385, 0.7241, 0.1597, 0.6803, 0.1597, 0.6803, 0.2656, 0.7241, 0.3094, 0.83, 0.1597, 0.9797, 0.2656, 0.9359, 0.1597, 0.9797, 0.3094, 0.83, 0.2656, 0.9359, 0.3094, 0.83, 0.2656, 0.7241, 0.05385, 0.7241, 0.2656, 0.7241, 0.1597, 0.6803, 0.05385, 0.7241, 0.05385, 0.7241, 0.01, 0.83, 0.05385, 0.9359, 0.2656, 0.9359, 0.1597, 0.9797, 0.2656, 0.9359, 0.05385, 0.9359, 0.09486, 0.66, 0.09486, 0.61, 0.05743, 0.61, 0.05743, 0.66, 0.05743, 0.66, 0.05743, 0.61, 0.02, 0.61, 0.02, 0.66, 0.3194, 0.66, 0.3194, 0.61, 0.282, 0.61, 0.282, 0.66, 0.282, 0.66, 0.282, 0.61, 0.2446, 0.61, 0.2446, 0.66, 0.2446, 0.66, 0.2446, 0.61, 0.2071, 0.61, 0.2071, 0.66, 0.2071, 0.66, 0.2071, 0.61, 0.1697, 0.61, 0.1697, 0.66, 0.1697, 0.66, 0.1697, 0.61, 0.1323, 0.61, 0.1323, 0.66, 0.1323, 0.66, 0.1323, 0.61, 0.09486, 0.61, 0.09486, 0.66, 0.1597, 0.9797, 0.05385, 0.9359, 0.01, 0.83, 0.1597, 0.6803, 0.01, 0.83, 0.05385, 0.7241, 0.1597, 0.6803, 0.1597, 0.6803, 0.2656, 0.7241, 0.3094, 0.83, 0.1597, 0.9797, 0.2656, 0.9359, 0.1597, 0.9797, 0.3094, 0.83, 0.2656, 0.9359, 0.3094, 0.83, 0.2656, 0.7241, 0.05385, 0.7241, 0.2656, 0.7241, 0.1597, 0.6803, 0.05385, 0.7241, 0.05385, 0.7241, 0.01, 0.83, 0.05385, 0.9359, 0.2656, 0.9359, 0.1597, 0.9797, 0.2656, 0.9359, 0.05385, 0.9359])
me_car.materials.append(mat_car_mat)
me_car.use_remesh_fix_poles = True
me_car.use_remesh_preserve_attributes = False
me_car.use_mirror_vertex_groups = False
me_car.update()
me_car.normals_split_custom_set([tuple(v) for v in zip(*[iter([-5.352e-08, 0.5592, -0.829, 0.0, 0.5592, -0.829, 1.561e-06, 0.5592, -0.829, -5.352e-08, 0.5592, -0.829, 1.561e-06, 0.5592, -0.829, 7.213e-07, 0.5592, -0.829, -5.352e-08, 0.5592, -0.829, 7.213e-07, 0.5592, -0.829, -3.128e-07, 0.5592, -0.829, 0.0, 0.9992, -0.03878, 0.0, 0.9992, -0.03878, 0.0, 0.9992, -0.03878, 1.071e-08, 0.9996, 0.02678, 2.962e-08, 0.9996, 0.02678, 8.465e-09, 0.9996, 0.02678, 1.874e-07, 0.6804, 0.7328, 0.0, 0.6804, 0.7328, 3.707e-07, 0.6804, 0.7328, 1.693e-07, 0.9935, 0.1139, 0.006994, 0.9925, 0.1221, 0.006334, 0.9926, 0.1216, 0.006334, 0.9926, 0.1216, 0.0, 0.9932, 0.1165, 1.693e-07, 0.9935, 0.1139, -4.843e-07, -0.3663, -0.9305, 0.0, -0.3663, -0.9305, 0.0, -0.3663, -0.9305, 0.0, -0.3663, -0.9305, -4.942e-07, -0.3663, -0.9305, -4.843e-07, -0.3663, -0.9305, 0.06642, -0.08771, 0.9939, 0.06642, -0.08771, 0.9939, 0.06642, -0.08771, 0.9939, 0.1128, -0.1434, 0.9832, 0.1128, -0.1434, 0.9832, 0.1128, -0.1434, 0.9832, 0.9689, 0.2473, 0.003945, 0.9689, 0.2473, 0.003945, 0.9689, 0.2473, 0.003945, 0.9688, 0.2476, -0.01192, 0.9688, 0.2476, -0.01192, 0.9688, 0.2476, -0.01192, 0.9811, 0.1883, -0.0447, 0.9811, 0.1883, -0.04431, 0.9812, 0.1883, -0.04323, 0.9789, 0.1728, 0.1092, 0.9789, 0.1728, 0.1092, 0.9789, 0.1728, 0.1092, 0.8349, -0.1361, 0.5333, 0.8349, -0.1361, 0.5333, 0.8349, -0.1361, 0.5333, 0.976, 0.2166, -0.02336, 0.9759, 0.2166, -0.02519, 0.976, 0.2166, -0.02346, 0.9995, -0.03256, -0.005093, 0.9995, -0.03017, -0.0004796, 0.9995, -0.0305, -0.001123, 0.9845, -0.1613, -0.06891, 0.9845, -0.1613, -0.06891, 0.9845, -0.1613, -0.06891, 0.9942, 0.09548, -0.04994, 0.9942, 0.09548, -0.04994, 0.9942, 0.09548, -0.04994, 0.1215, -0.667, 0.7351, 0.1215, -0.667, 0.7351, 0.1215, -0.667, 0.7351, 0.8524, -0.005008, -0.5228, 0.8524, -0.005008, -0.5228, 0.8524, -0.005008, -0.5228, 0.975, 0.1424, 0.1705, 0.975, 0.1424, 0.1705, 0.975, 0.1424, 0.1705, 0.9994, -0.02658, -0.02232, 0.9994, -0.02549, -0.02171, 0.9992, -0.03208, -0.02545, 8.465e-09, 0.9996, 0.02678, 0.0, 0.9996, 0.02678, 1.071e-08, 0.9996, 0.02678, 0.9946, -0.0404, 0.0961, 0.9948, -0.03858, 0.09448, 0.9949, -0.03759, 0.0936, 0.1049, -0.9942, -0.02288, 0.1049, -0.9942, -0.02288, 0.1049, -0.9942, -0.02288, 0.04339, -0.7984, -0.6005, 0.04398, -0.7992, -0.5994, 0.04383, -0.799, -0.5997, -0.06778, -0.3116, 0.9478, -0.06778, -0.3116, 0.9478, -0.06778, -0.3116, 0.9478, 0.06884, -0.2947, -0.9531, 0.06884, -0.2947, -0.9531, 0.06884, -0.2947, -0.9531, 0.0912, -0.3443, 0.9344, 0.0912, -0.3443, 0.9344, 0.0912, -0.3443, 0.9344, 0.05493, -0.7936, -0.606, 0.06088, -0.7987, -0.5987, 0.05975, -0.7977, -0.6001, 0.1252, -0.6852, 0.7175, 0.1252, -0.6852, 0.7175, 0.1252, -0.6852, 0.7175, -0.07859, -0.3305, 0.9405, -0.07859, -0.3305, 0.9405, -0.07859, -0.3305, 0.9405, 0.9779, 0.2039, -0.04688, 0.9781, 0.2023, -0.04794, 0.978, 0.2032, -0.04732, -0.008743, -0.3656, -0.9307, -0.008743, -0.3656, -0.9307, -0.008743, -0.3656, -0.9307, 0.002374, -0.9998, -0.01743, 0.002374, -0.9998, -0.01742, 0.002374, -0.9998, -0.01742, 0.9948, -0.03858, 0.09448, 0.995, -0.03685, 0.09295, 0.9949, -0.03759, 0.0936, 3.707e-07, 0.6804, 0.7328, 3.942e-07, 0.6804, 0.7328, 1.874e-07, 0.6804, 0.7328, 0.9812, 0.1883, -0.04177, 0.9812, 0.1883, -0.04323, 0.9811, 0.1883, -0.04431, 0.9939, 0.05685, 0.095, 0.9939, 0.05685, 0.095, 0.9939, 0.05685, 0.095, 0.9767, 0.2104, -0.04247, 0.9779, 0.2039, -0.04688, 0.978, 0.2032, -0.04732, 0.02964, -0.4503, 0.8924, 0.02964, -0.4503, 0.8924, 0.02964, -0.4503, 0.8924, 0.09716, 0.2716, -0.9575, 0.09716, 0.2716, -0.9575, 0.09716, 0.2716, -0.9575, 0.5956, -0.5558, 0.58, 0.5956, -0.5558, 0.58, 0.5956, -0.5558, 0.58, 0.9854, 0.165, -0.04134, 0.9854, 0.165, -0.04134, 0.9854, 0.165, -0.04134, 0.9038, 0.4275, 0.02065, 0.9038, 0.4275, 0.02065, 0.9038, 0.4275, 0.02065, 0.002374, -0.9998, -0.01742, 0.002331, -0.9999, -0.01687, 0.002374, -0.9998, -0.01743, 0.9872, 0.04894, -0.1519, 0.9872, 0.04894, -0.1519, 0.9872, 0.04894, -0.1519, 0.1158, -0.8201, 0.5604, 0.1158, -0.8201, 0.5604, 0.1158, -0.8201, 0.5604, 0.8412, -0.03867, 0.5394, 0.8412, -0.03867, 0.5394, 0.8412, -0.03867, 0.5394, -0.09625, -0.2311, -0.9682, -0.09625, -0.2311, -0.9682, -0.09625, -0.2311, -0.9682, 0.9257, 0.3739, 0.05754, 0.9257, 0.3739, 0.05754, 0.9257, 0.3739, 0.05754, 0.0719, 0.3519, -0.9333, 0.0719, 0.3519, -0.9333, 0.0719, 0.3519, -0.9333, -0.08024, 0.3009, 0.9503, -0.08024, 0.3009, 0.9503, -0.08024, 0.3009, 0.9503, 0.9787, -0.005481, -0.2051, 0.9787, -0.005481, -0.2051, 0.9787, -0.005481, -0.2051, 0.998, -0.05675, -0.027, 0.998, -0.05675, -0.027, 0.998, -0.05675, -0.027, 0.04383, -0.799, -0.5997, 0.04322, -0.7982, -0.6008, 0.04339, -0.7984, -0.6005, 0.7826, -0.03583, 0.6215, 0.7826, -0.03583, 0.6215, 0.7826, -0.03583, 0.6215, 0.07304, -0.3108, -0.9477, 0.0732, -0.3137, -0.9467, 0.07303, -0.3113, -0.9475, -0.04007, -0.8205, 0.5702, -0.04007, -0.8205, 0.5702, -0.04007, -0.8205, 0.5702, 0.9917, 0.1274, 0.01669, 0.9917, 0.1274, 0.01669, 0.9917, 0.1274, 0.01669, 0.1049, -0.9942, -0.02288, 0.1049, -0.9942, -0.02288, 0.1049, -0.9942, -0.02288, 0.9872, 0.1519, -0.0493, 0.9872, 0.1519, -0.0493, 0.9872, 0.1519, -0.0493, 0.9939, 0.106, 0.03192, 0.9939, 0.106, 0.03192, 0.9939, 0.106, 0.03192, -0.04007, -0.8205, 0.5702, -0.04007, -0.8205, 0.5702, -0.04007, -0.8205, 0.5702, 0.9448, 0.2967, -0.1391, 0.9448, 0.2967, -0.1391, 0.9448, 0.2967, -0.1391, 0.1254, -0.8084, 0.5752, 0.1254, -0.8084, 0.5752, 0.1254, -0.8084, 0.5752, 0.9684, 0.2492, 0.01237, 0.9684, 0.2492, 0.01237, 0.9684, 0.2492, 0.01237, 0.05975, -0.7977, -0.6001, 0.05399, -0.7927, -0.6072, 0.05493, -0.7936, -0.606, 0.0, 0.9992, -0.03878, 0.0, 0.9992, -0.03878, 0.0, 0.9992, -0.03878, 0.9759, 0.2166, -0.02535, 0.976, 0.2166, -0.02346, 0.9759, 0.2166, -0.02519, 0.9992, -0.03208, -0.02545, 0.9991, -0.03264, -0.02577, 0.9994, -0.02658, -0.02232, -0.04201, 0.4154, 0.9087, -0.04201, 0.4154, 0.9087, -0.04201, 0.4154, 0.9087, 0.8653, -0.09643, 0.4918, 0.8653, -0.09643, 0.4918, 0.8653, -0.09643, 0.4918, 0.9751, -0.2194, 0.03206, 0.9751, -0.2194, 0.03206, 0.9751, -0.2194, 0.03206, 0.9601, -0.2667, 0.08454, 0.9601, -0.2667, 0.08454, 0.9601, -0.2667, 0.08454, 0.09353, 0.2911, 0.9521, 0.09353, 0.2911, 0.9521, 0.09353, 0.2911, 0.9521, 1.0, 0.0, 0.0, 1.0, 0.0, 0.0, 1.0, 0.0, 0.0, 0.07357, -0.3138, -0.9466, 0.07303, -0.3113, -0.9475, 0.0732, -0.3137, -0.9467, 0.8376, -0.3713, -0.4007, 0.8376, -0.3713, -0.4007, 0.8376, -0.3713, -0.4007, 0.0732, -0.3137, -0.9467, 0.07373, -0.3145, -0.9464, 0.07357, -0.3138, -0.9466, 0.7978, -0.08981, 0.5962, 0.7978, -0.08981, 0.5962, 0.7978, -0.08981, 0.5962, 0.09686, 0.3163, 0.9437, 0.09686, 0.3163, 0.9437, 0.09686, 0.3163, 0.9437, 0.9638, 0.2637, -0.03951, 0.9638, 0.2637, -0.03951, 0.9638, 0.2637, -0.03951, 0.9995, -0.0305, -0.001123, 0.9994, -0.03299, -0.005916, 0.9995, -0.03256, -0.005093, 0.8289, -0.5123, 0.2247, 0.8289, -0.5123, 0.2247, 0.8289, -0.5123, 0.2247, 0.002323, -0.9998, -0.01716, 0.002374, -0.9998, -0.01743, 0.002331, -0.9999, -0.01687, 0.9356, 0.3475, 0.0626, 0.9356, 0.3475, 0.0626, 0.9356, 0.3475, 0.0626, 0.002331, -0.9999, -0.01687, 0.00232, -0.9998, -0.01731, 0.002323, -0.9998, -0.01716, 0.9998, -0.02086, -0.007815, 0.9998, -0.02086, -0.007815, 0.9998, -0.02086, -0.007815, 0.9958, 0.08167, -0.04164, 0.9958, 0.08167, -0.04164, 0.9958, 0.08167, -0.04164, 0.9815, -0.1752, -0.07729, 0.9815, -0.1752, -0.07729, 0.9815, -0.1752, -0.07729, -5.352e-08, 0.5592, -0.829, -9.368e-07, 0.5592, -0.829, 0.0, 0.5592, -0.829, -5.352e-08, 0.5592, -0.829, -8.362e-07, 0.5592, -0.829, -9.368e-07, 0.5592, -0.829, -5.352e-08, 0.5592, -0.829, -3.128e-07, 0.5592, -0.829, -8.362e-07, 0.5592, -0.829, 0.0, 0.9992, -0.03878, 0.0, 0.9992, -0.03878, 0.0, 0.9992, -0.03878, 1.071e-08, 0.9996, 0.02678, 0.0, 0.9996, 0.02678, 0.0, 0.9996, 0.02678, 1.874e-07, 0.6804, 0.7328, 0.0, 0.6804, 0.7328, 0.0, 0.6804, 0.7328, 1.693e-07, 0.9935, 0.1139, -0.006333, 0.9926, 0.1216, -0.006994, 0.9925, 0.1221, -0.006333, 0.9926, 0.1216, 1.693e-07, 0.9935, 0.1139, 0.0, 0.9932, 0.1165, -4.843e-07, -0.3663, -0.9305, -9.436e-07, -0.3663, -0.9305, -9.252e-07, -0.3663, -0.9305, -9.436e-07, -0.3663, -0.9305, -4.843e-07, -0.3663, -0.9305, -4.942e-07, -0.3663, -0.9305, -0.06642, -0.08771, 0.9939, -0.06642, -0.08771, 0.9939, -0.06642, -0.08771, 0.9939, -0.1128, -0.1434, 0.9832, -0.1128, -0.1434, 0.9832, -0.1128, -0.1434, 0.9832, -0.9689, 0.2473, 0.003945, -0.9689, 0.2473, 0.003945, -0.9689, 0.2473, 0.003945, -0.9688, 0.2476, -0.01192, -0.9688, 0.2476, -0.01192, -0.9688, 0.2476, -0.01192, -0.9811, 0.1883, -0.0447, -0.9812, 0.1883, -0.04323, -0.9811, 0.1883, -0.04426, -0.9789, 0.1728, 0.1092, -0.9789, 0.1728, 0.1092, -0.9789, 0.1728, 0.1092, -0.8349, -0.1361, 0.5333, -0.8349, -0.1361, 0.5333, -0.8349, -0.1361, 0.5333, -0.976, 0.2166, -0.02336, -0.976, 0.2166, -0.02346, -0.9759, 0.2166, -0.02514, -0.9995, -0.03256, -0.005092, -0.9995, -0.0305, -0.001122, -0.9995, -0.03017, -0.0004796, -0.9845, -0.1613, -0.06891, -0.9845, -0.1613, -0.06891, -0.9845, -0.1613, -0.06891, -0.9942, 0.09548, -0.04994, -0.9942, 0.09548, -0.04994, -0.9942, 0.09548, -0.04994, -0.1215, -0.667, 0.7351, -0.1215, -0.667, 0.7351, -0.1215, -0.667, 0.7351, -0.8524, -0.005008, -0.5228, -0.8524, -0.005008, -0.5228, -0.8524, -0.005008, -0.5228, -0.975, 0.1424, 0.1705, -0.975, 0.1424, 0.1705, -0.975, 0.1424, 0.1705, -0.9994, -0.02658, -0.02232, -0.9992, -0.03208, -0.02545, -0.9994, -0.0255, -0.02171, 0.0, 0.9996, 0.02678, 1.071e-08, 0.9996, 0.02678, 0.0, 0.9996, 0.02678, -0.9946, -0.0404, 0.0961, -0.9949, -0.03759, 0.0936, -0.9948, -0.03858, 0.09448, -0.1049, -0.9942, -0.02288, -0.1049, -0.9942, -0.02288, -0.1049, -0.9942, -0.02288, -0.04341, -0.7985, -0.6005, -0.04383, -0.799, -0.5997, -0.04398, -0.7992, -0.5994, 0.06778, -0.3116, 0.9478, 0.06778, -0.3116, 0.9478, 0.06778, -0.3116, 0.9478, -0.06884, -0.2947, -0.9531, -0.06884, -0.2947, -0.9531, -0.06884, -0.2947, -0.9531, -0.0912, -0.3443, 0.9344, -0.0912, -0.3443, 0.9344, -0.0912, -0.3443, 0.9344, -0.05493, -0.7936, -0.606, -0.05975, -0.7977, -0.6001, -0.06088, -0.7987, -0.5987, -0.1252, -0.6852, 0.7175, -0.1252, -0.6852, 0.7175, -0.1252, -0.6852, 0.7175, 0.07859, -0.3305, 0.9405, 0.07859, -0.3305, 0.9405, 0.07859, -0.3305, 0.9405, -0.9779, 0.2038, -0.0469, -0.978, 0.2032, -0.04732, -0.9781, 0.2023, -0.04794, 0.008743, -0.3656, -0.9307, 0.008743, -0.3656, -0.9307, 0.008743, -0.3656, -0.9307, -0.002351, -0.9999, -0.01709, -0.002374, -0.9998, -0.01742, -0.002374, -0.9998, -0.01742, -0.9948, -0.03858, 0.09448, -0.9949, -0.03759, 0.0936, -0.995, -0.03685, 0.09295, 0.0, 0.6804, 0.7328, 1.874e-07, 0.6804, 0.7328, 3.942e-07, 0.6804, 0.7328, -0.9812, 0.1883, -0.04177, -0.9811, 0.1883, -0.04426, -0.9812, 0.1883, -0.04323, -0.9939, 0.05685, 0.095, -0.9939, 0.05685, 0.095, -0.9939, 0.05685, 0.095, -0.9767, 0.2104, -0.04247, -0.978, 0.2032, -0.04732, -0.9779, 0.2038, -0.0469, -0.02964, -0.4503, 0.8924, -0.02964, -0.4503, 0.8924, -0.02964, -0.4503, 0.8924, -0.09716, 0.2716, -0.9575, -0.09716, 0.2716, -0.9575, -0.09716, 0.2716, -0.9575, -0.5956, -0.5558, 0.58, -0.5956, -0.5558, 0.58, -0.5956, -0.5558, 0.58, -0.9854, 0.165, -0.04134, -0.9854, 0.165, -0.04134, -0.9854, 0.165, -0.04134, -0.9038, 0.4275, 0.02064, -0.9038, 0.4275, 0.02064, -0.9038, 0.4275, 0.02064, -0.002374, -0.9998, -0.01742, -0.002351, -0.9999, -0.01709, -0.002335, -0.9999, -0.01701, -0.9872, 0.04894, -0.1519, -0.9872, 0.04894, -0.1519, -0.9872, 0.04894, -0.1519, -0.1158, -0.8201, 0.5604, -0.1158, -0.8201, 0.5604, -0.1158, -0.8201, 0.5604, -0.8412, -0.03867, 0.5394, -0.8412, -0.03867, 0.5394, -0.8412, -0.03867, 0.5394, 0.09625, -0.2311, -0.9682, 0.09625, -0.2311, -0.9682, 0.09625, -0.2311, -0.9682, -0.9257, 0.3739, 0.05754, -0.9257, 0.3739, 0.05754, -0.9257, 0.3739, 0.05754, -0.0719, 0.3519, -0.9333, -0.0719, 0.3519, -0.9333, -0.0719, 0.3519, -0.9333, 0.08024, 0.3008, 0.9503, 0.08024, 0.3008, 0.9503, 0.08024, 0.3008, 0.9503, -0.9787, -0.005481, -0.2051, -0.9787, -0.005481, -0.2051, -0.9787, -0.005481, -0.2051, -0.998, -0.05674, -0.02699, -0.998, -0.05674, -0.02699, -0.998, -0.05674, -0.02699, -0.04383, -0.799, -0.5997, -0.04341, -0.7985, -0.6005, -0.04322, -0.7982, -0.6008, -0.7826, -0.03584, 0.6215, -0.7826, -0.03584, 0.6215, -0.7826, -0.03584, 0.6215, -0.07304, -0.3108, -0.9477, -0.07303, -0.3113, -0.9475, -0.0732, -0.3137, -0.9467, 0.04007, -0.8205, 0.5702, 0.04007, -0.8205, 0.5702, 0.04007, -0.8205, 0.5702, -0.9917, 0.1274, 0.01669, -0.9917, 0.1274, 0.01669, -0.9917, 0.1274, 0.01669, -0.1049, -0.9942, -0.02288, -0.1049, -0.9942, -0.02288, -0.1049, -0.9942, -0.02288, -0.9872, 0.1519, -0.0493, -0.9872, 0.1519, -0.0493, -0.9872, 0.1519, -0.0493, -0.9939, 0.106, 0.03192, -0.9939, 0.106, 0.03192, -0.9939, 0.106, 0.03192, 0.04007, -0.8205, 0.5702, 0.04007, -0.8205, 0.5702, 0.04007, -0.8205, 0.5702, -0.9448, 0.2968, -0.1391, -0.9448, 0.2968, -0.1391, -0.9448, 0.2968, -0.1391, -0.1254, -0.8084, 0.5752, -0.1254, -0.8084, 0.5752, -0.1254, -0.8084, 0.5752, -0.9684, 0.2492, 0.01238, -0.9684, 0.2492, 0.01238, -0.9684, 0.2492, 0.01238, -0.05975, -0.7977, -0.6001, -0.05493, -0.7936, -0.606, -0.05399, -0.7927, -0.6072, 0.0, 0.9992, -0.03878, 0.0, 0.9992, -0.03878, 0.0, 0.9992, -0.03878, -0.9759, 0.2166, -0.02535, -0.9759, 0.2166, -0.02514, -0.976, 0.2166, -0.02346, -0.9992, -0.03208, -0.02545, -0.9994, -0.02658, -0.02232, -0.9991, -0.03264, -0.02577, 0.04201, 0.4154, 0.9087, 0.04201, 0.4154, 0.9087, 0.04201, 0.4154, 0.9087, -0.8653, -0.09642, 0.4918, -0.8653, -0.09642, 0.4918, -0.8653, -0.09642, 0.4918, -0.9751, -0.2194, 0.03206, -0.9751, -0.2194, 0.03206, -0.9751, -0.2194, 0.03206, -0.9601, -0.2667, 0.08454, -0.9601, -0.2667, 0.08454, -0.9601, -0.2667, 0.08454, -0.09353, 0.2911, 0.9521, -0.09353, 0.2911, 0.9521, -0.09353, 0.2911, 0.9521, -1.0, -4.381e-06, 0.0, -1.0, -4.381e-06, 0.0, -1.0, -4.381e-06, 0.0, -0.07358, -0.3138, -0.9466, -0.0732, -0.3137, -0.9467, -0.07303, -0.3113, -0.9475, -0.8376, -0.3713, -0.4007, -0.8376, -0.3713, -0.4007, -0.8376, -0.3713, -0.4007, -0.0732, -0.3137, -0.9467, -0.07358, -0.3138, -0.9466, -0.07373, -0.3145, -0.9464, -0.7978, -0.0898, 0.5962, -0.7978, -0.0898, 0.5962, -0.7978, -0.0898, 0.5962, -0.09686, 0.3163, 0.9437, -0.09686, 0.3163, 0.9437, -0.09686, 0.3163, 0.9437, -0.9638, 0.2637, -0.03951, -0.9638, 0.2637, -0.03951, -0.9638, 0.2637, -0.03951, -0.9995, -0.0305, -0.001122, -0.9995, -0.03256, -0.005092, -0.9994, -0.03299, -0.005916, -0.8289, -0.5123, 0.2247, -0.8289, -0.5123, 0.2247, -0.8289, -0.5123, 0.2247, -0.002323, -0.9999, -0.01716, -0.002335, -0.9999, -0.01701, -0.002351, -0.9999, -0.01709, -0.9356, 0.3475, 0.0626, -0.9356, 0.3475, 0.0626, -0.9356, 0.3475, 0.0626, -0.002335, -0.9999, -0.01701, -0.002323, -0.9999, -0.01716, -0.00232, -0.9998, -0.01731, -0.9998, -0.02086, -0.007813, -0.9998, -0.02086, -0.007813, -0.9998, -0.02086, -0.007813, -0.9958, 0.08167, -0.04164, -0.9958, 0.08167, -0.04164, -0.9958, 0.08167, -0.04164, -0.9815, -0.1752, -0.07729, -0.9815, -0.1752, -0.07729, -0.9815, -0.1752, -0.07729, -1.0, 0.0, 0.0, -1.0, 0.0, 0.0, -1.0, 0.0, 0.0, -1.0, 0.0, 0.0, 1.0, 0.0, -7.238e-06, 1.0, 0.0, -7.238e-06, 1.0, 0.0, -7.238e-06, 1.0, 0.0, -7.238e-06, 0.0, -1.0, -1.119e-07, 0.0, -1.0, -1.119e-07, 0.0, -1.0, -2.384e-08, 0.0, -1.0, -2.384e-08, 0.0, -1.0, -2.384e-08, 0.0, -1.0, -2.384e-08, 0.0, -1.0, 6.421e-08, 0.0, -1.0, 6.421e-08, 0.07806, 0.0, -0.9969, 0.07806, 0.0, -0.9969, 0.07806, 0.0, -0.9969, 0.07806, 0.0, -0.9969, -0.07806, 0.0, -0.9969, -0.07806, 0.0, -0.9969, -0.07806, 0.0, -0.9969, -0.07806, 0.0, -0.9969, 0.0, 1.0, 4.484e-08, 0.0, 1.0, 4.484e-08, 0.0, 1.0, 7.458e-08, 0.0, 1.0, 7.458e-08, 0.0, 1.0, 7.458e-08, 0.0, 1.0, 7.458e-08, 0.0, 1.0, 1.043e-07, 0.0, 1.0, 1.043e-07, -0.07806, -4.256e-06, 0.9969, -0.07806, -4.256e-06, 0.9969, -0.07806, -4.256e-06, 0.9969, -0.07806, -4.256e-06, 0.9969, 0.07806, 0.0, 0.9969, 0.07806, 0.0, 0.9969, 0.07806, 0.0, 0.9969, 0.07806, 0.0, 0.9969, -1.0, 5.702e-07, 0.0, -1.0, 5.702e-07, 0.0, -1.0, 5.702e-07, 0.0, -1.0, 5.702e-07, 0.0, 1.0, 0.0, 0.0, 1.0, 0.0, 0.0, 1.0, 0.0, 0.0, 1.0, 0.0, 0.0, 0.0, -1.0, 0.0, 0.0, -1.0, 0.0, 0.0, -1.0, 0.0, 0.0, -1.0, 0.0, 0.0, -0.3857, -0.9226, 0.0, -0.3857, -0.9226, 0.0, -0.3857, -0.9226, 0.0, -0.3857, -0.9226, 0.0, 1.0, 0.0, 0.0, 1.0, 0.0, 0.0, 1.0, 0.0, 0.0, 1.0, 0.0, 0.0, 0.3857, 0.9226, 0.0, 0.3857, 0.9226, 0.0, 0.3857, 0.9226, 0.0, 0.3857, 0.9226, -0.05848, -0.9964, 0.06166, -0.05848, -0.9964, 0.06166, -0.05848, -0.9964, 0.06166, -0.05848, -0.9964, 0.06166, -0.09667, -0.9952, -0.01588, -0.09667, -0.9952, -0.01588, -0.09667, -0.9952, -0.01588, -0.09667, -0.9952, -0.01588, 7.033e-05, -0.9998, -0.01745, 7.033e-05, -0.9998, -0.01745, 7.033e-05, -0.9998, -0.01745, -0.07693, -0.9968, -0.01974, -0.07693, -0.9968, -0.01974, -0.07693, -0.9968, -0.01974, -0.07693, -0.9968, -0.01974, -0.01321, -0.9984, -0.05425, -0.01321, -0.9984, -0.05425, -0.01321, -0.9984, -0.05425, -0.01321, -0.9984, -0.05425, 0.01321, -0.9984, -0.05425, 0.01321, -0.9984, -0.05425, 0.01321, -0.9984, -0.05425, 0.01321, -0.9984, -0.05425, 0.0, -0.9996, -0.02967, 0.0, -0.9996, -0.02967, 0.0, -0.9996, -0.02967, 0.0, -0.9996, -0.02967, 0.07622, -0.997, -0.01642, 0.07622, -0.997, -0.01642, 0.07622, -0.997, -0.01642, 0.07622, -0.997, -0.01642, -7.298e-05, -0.9998, -0.01745, -7.298e-05, -0.9998, -0.01745, -7.298e-05, -0.9998, -0.01745, 0.09367, -0.9954, -0.01973, 0.09367, -0.9954, -0.01973, 0.09367, -0.9954, -0.01973, 0.09367, -0.9954, -0.01973, 0.05848, -0.9964, 0.06166, 0.05848, -0.9964, 0.06166, 0.05848, -0.9964, 0.06166, 0.05848, -0.9964, 0.06166, -1.886e-08, -0.9998, -0.01745, -1.886e-08, -0.9998, -0.01745, -1.886e-08, -0.9998, -0.01745, -0.03671, -0.9993, -0.005454, -0.03671, -0.9993, -0.005454, -0.03671, -0.9993, -0.005454, -0.03671, -0.9993, -0.005454, 0.06757, -0.9976, -0.01536, 0.06757, -0.9976, -0.01536, 0.06757, -0.9976, -0.01536, 0.06757, -0.9976, -0.01536, 0.0, -0.9998, -0.01745, 0.0, -0.9998, -0.01745, 0.0, -0.9998, -0.01745, 0.927, -0.2588, -0.2714, 0.927, -0.2588, -0.2714, 0.927, -0.2588, -0.2714, 0.927, -0.2588, -0.2714, 0.2484, -0.9659, -0.07271, 0.2484, -0.9659, -0.07271, 0.2484, -0.9659, -0.07271, 0.2484, -0.9659, -0.07271, -0.6786, -0.7071, 0.1987, -0.6786, -0.7071, 0.1987, -0.6786, -0.7071, 0.1987, -0.6786, -0.7071, 0.1987, -0.927, 0.2588, 0.2714, -0.927, 0.2588, 0.2714, -0.927, 0.2588, 0.2714, -0.927, 0.2588, 0.2714, -0.2484, 0.9659, 0.07273, -0.2484, 0.9659, 0.07273, -0.2484, 0.9659, 0.07273, -0.2484, 0.9659, 0.07273, 0.6786, 0.7071, -0.1987, 0.6786, 0.7071, -0.1987, 0.6786, 0.7071, -0.1987, 0.6786, 0.7071, -0.1987, 0.281, -3.59e-06, 0.9597, 0.281, -4.247e-06, 0.9597, 0.281, -4.904e-06, 0.9597, 0.281, -4.247e-06, 0.9597, 0.281, -4.904e-06, 0.9597, 0.281, -6.876e-06, 0.9597, 0.281, -4.247e-06, 0.9597, 0.281, -1.618e-06, 0.9597, 0.281, -3.59e-06, 0.9597, 0.281, -4.247e-06, 0.9597, -0.281, 3.893e-06, -0.9597, -0.281, 3.438e-06, -0.9597, -0.281, 3.185e-06, -0.9597, -0.281, 3.64e-06, -0.9597, -0.281, 3.185e-06, -0.9597, -0.281, 2.427e-06, -0.9597, -0.281, 3.64e-06, -0.9597, -0.281, 5.258e-06, -0.9597, -0.281, 3.893e-06, -0.9597, -0.281, 3.64e-06, -0.9597, -0.6067, -0.2867, -0.7415, -0.6067, -0.2867, -0.7415, -0.6067, -0.2867, -0.7415, -0.6067, -0.2867, -0.7415, 0.6589, 0.3114, 0.6848, 0.6589, 0.3114, 0.6848, 0.6589, 0.3114, 0.6848, 0.6589, 0.3114, 0.6848, 0.7045, -0.7097, 0.0, 0.7045, -0.7097, 0.0, 0.7045, -0.7097, 0.0, -0.7144, 0.6998, 0.0, -0.7144, 0.6998, 0.0, -0.7144, 0.6998, 0.0, 0.0, 0.9205, 0.3907, 0.0, 0.9205, 0.3907, 0.0, 0.9205, 0.3907, 0.0, 0.9205, 0.3907, 0.0, 0.3746, 0.9272, 0.0, 0.3746, 0.9272, 0.0, 0.3746, 0.9272, 0.0, 0.3746, 0.9272, 0.0, -0.3907, 0.9205, 0.0, -0.3907, 0.9205, 0.0, -0.3907, 0.9205, 0.0, -0.3907, 0.9205, 0.0, -0.9272, 0.3746, 0.0, -0.9272, 0.3746, 0.0, -0.9272, 0.3746, 0.0, -0.9272, 0.3746, -6.454e-07, -0.9205, -0.3907, -6.454e-07, -0.9205, -0.3907, -6.454e-07, -0.9205, -0.3907, -6.454e-07, -0.9205, -0.3907, -1.936e-06, -0.3746, -0.9272, -1.936e-06, -0.3746, -0.9272, -1.936e-06, -0.3746, -0.9272, -1.936e-06, -0.3746, -0.9272, 0.0, 0.3907, -0.9205, 0.0, 0.3907, -0.9205, 0.0, 0.3907, -0.9205, 0.0, 0.3907, -0.9205, 0.0, 0.9272, -0.3746, 0.0, 0.9272, -0.3746, 0.0, 0.9272, -0.3746, 0.0, 0.9272, -0.3746, -1.0, -6.267e-08, 0.0, -1.0, -7.521e-08, 0.0, -1.0, 4.907e-07, -4.536e-07, -1.0, 2.131e-07, -3.024e-07, -1.0, 4.907e-07, -4.536e-07, -1.0, 1.057e-06, -9.072e-07, -1.0, 7.664e-07, -7.56e-07, -1.0, 2.131e-07, -3.024e-07, -1.0, 7.664e-07, -7.56e-07, -1.0, -6.842e-07, 0.0, -1.0, 2.131e-07, -3.024e-07, -1.0, 0.0, 0.0, -1.0, -6.267e-08, 0.0, -1.0, 2.131e-07, -3.024e-07, 1.0, 2.249e-06, 8.645e-07, 1.0, 1.878e-06, 6.996e-07, 1.0, 9.245e-07, 3.498e-07, 1.0, 1.301e-06, 5.147e-07, 1.0, 9.245e-07, 3.498e-07, 1.0, -2.935e-08, 0.0, 1.0, -2.446e-08, 0.0, 1.0, 1.301e-06, 5.147e-07, 1.0, -2.446e-08, 0.0, 1.0, 0.0, 0.0, 1.0, 1.301e-06, 5.147e-07, 1.0, 4.105e-06, 1.689e-06, 1.0, 2.249e-06, 8.645e-07, 1.0, 1.301e-06, 5.147e-07, -6.454e-07, 0.3907, 0.9205, -6.454e-07, 0.3907, 0.9205, -6.454e-07, 0.3907, 0.9205, -6.454e-07, 0.3907, 0.9205, 0.0, -0.3746, 0.9272, 0.0, -0.3746, 0.9272, 0.0, -0.3746, 0.9272, 0.0, -0.3746, 0.9272, 0.0, -0.9205, 0.3907, 0.0, -0.9205, 0.3907, 0.0, -0.9205, 0.3907, 0.0, -0.9205, 0.3907, 0.0, -0.9272, -0.3746, 0.0, -0.9272, -0.3746, 0.0, -0.9272, -0.3746, 0.0, -0.9272, -0.3746, 0.0, -0.3907, -0.9205, 0.0, -0.3907, -0.9205, 0.0, -0.3907, -0.9205, 0.0, -0.3907, -0.9205, -1.291e-06, 0.3746, -0.9272, -1.291e-06, 0.3746, -0.9272, -1.291e-06, 0.3746, -0.9272, -1.291e-06, 0.3746, -0.9272, -6.454e-07, 0.9205, -0.3907, -6.454e-07, 0.9205, -0.3907, -6.454e-07, 0.9205, -0.3907, -6.454e-07, 0.9205, -0.3907, -1.775e-06, 0.9272, 0.3746, -1.775e-06, 0.9272, 0.3746, -1.775e-06, 0.9272, 0.3746, -1.775e-06, 0.9272, 0.3746, -1.0, 4.885e-07, -1.344e-06, -1.0, -2.348e-07, -1.294e-06, -1.0, 2.43e-07, -1.431e-06, -1.0, 8.177e-07, -1.22e-06, -1.0, 2.43e-07, -1.431e-06, -1.0, 7.209e-07, -1.568e-06, -1.0, 5.722e-07, -1.307e-06, -1.0, 8.177e-07, -1.22e-06, -1.0, 5.722e-07, -1.307e-06, -1.0, -1.711e-07, 0.0, -1.0, 8.177e-07, -1.22e-06, -1.0, 4.105e-06, -1.595e-06, -1.0, 4.885e-07, -1.344e-06, -1.0, 8.177e-07, -1.22e-06, 1.0, -5.197e-08, 0.0, 1.0, -6.237e-08, 0.0, 1.0, 1.449e-07, 1.31e-06, 1.0, 7.808e-07, 5.921e-07, 1.0, 1.449e-07, 1.31e-06, 1.0, 3.522e-07, 2.621e-06, 1.0, 9.777e-07, 1.903e-06, 1.0, 7.808e-07, 5.921e-07, 1.0, 9.777e-07, 1.903e-06, 1.0, 4.105e-06, -1.689e-06, 1.0, 7.808e-07, 5.921e-07, 1.0, 0.0, 0.0, 1.0, -5.197e-08, 0.0, 1.0, 7.808e-07, 5.921e-07, 0.0, 0.3907, 0.9205, 0.0, 0.3907, 0.9205, 0.0, 0.3907, 0.9205, 0.0, 0.3907, 0.9205, 0.0, -0.3746, 0.9272, 0.0, -0.3746, 0.9272, 0.0, -0.3746, 0.9272, 0.0, -0.3746, 0.9272, 0.0, -0.9205, 0.3907, 0.0, -0.9205, 0.3907, 0.0, -0.9205, 0.3907, 0.0, -0.9205, 0.3907, 0.0, -0.9272, -0.3746, 0.0, -0.9272, -0.3746, 0.0, -0.9272, -0.3746, 0.0, -0.9272, -0.3746, 0.0, -0.3907, -0.9205, 0.0, -0.3907, -0.9205, 0.0, -0.3907, -0.9205, 0.0, -0.3907, -0.9205, 0.0, 0.3746, -0.9272, 0.0, 0.3746, -0.9272, 0.0, 0.3746, -0.9272, 0.0, 0.3746, -0.9272, 0.0, 0.9205, -0.3907, 0.0, 0.9205, -0.3907, 0.0, 0.9205, -0.3907, 0.0, 0.9205, -0.3907, 0.0, 0.9272, 0.3746, 0.0, 0.9272, 0.3746, 0.0, 0.9272, 0.3746, 0.0, 0.9272, 0.3746, 1.0, 1.368e-06, -1.097e-08, 1.0, 0.0, 0.0, 1.0, -1.14e-07, 0.0, 1.0, -1.14e-07, 0.0, 1.0, -1.14e-07, 0.0, 1.0, -6.842e-07, 0.0, 1.0, -1.14e-07, 0.0, 1.0, -1.14e-07, 0.0, 1.0, 0.0, 0.0, 1.0, 1.368e-06, -1.097e-08, 1.0, 1.368e-06, -1.097e-08, 1.0, 8.211e-06, -6.583e-08, 1.0, 1.368e-06, -1.097e-08, 1.0, 1.368e-06, -1.097e-08, -1.0, -1.498e-07, 0.0, -1.0, 0.0, 0.0, -1.0, -1.14e-07, 0.0, -1.0, 3.362e-09, 0.0, -1.0, -1.14e-07, 0.0, -1.0, -6.842e-07, 0.0, -1.0, 3.362e-09, 0.0, -1.0, 3.362e-09, 0.0, -1.0, 2.348e-07, 0.0, -1.0, -3.24e-08, 0.0, -1.0, -1.498e-07, 0.0, -1.0, -1.368e-06, 0.0, -1.0, -1.498e-07, 0.0, -1.0, -3.24e-08, 0.0, 0.0, 0.9205, 0.3907, 0.0, 0.9205, 0.3907, 0.0, 0.9205, 0.3907, 0.0, 0.9205, 0.3907, 0.0, 0.3746, 0.9272, 0.0, 0.3746, 0.9272, 0.0, 0.3746, 0.9272, 0.0, 0.3746, 0.9272, 0.0, -0.3907, 0.9205, 0.0, -0.3907, 0.9205, 0.0, -0.3907, 0.9205, 0.0, -0.3907, 0.9205, 9.681e-07, -0.9272, 0.3746, 9.681e-07, -0.9272, 0.3746, 9.681e-07, -0.9272, 0.3746, 9.681e-07, -0.9272, 0.3746, -6.454e-07, -0.9205, -0.3907, -6.454e-07, -0.9205, -0.3907, -6.454e-07, -0.9205, -0.3907, -6.454e-07, -0.9205, -0.3907, 0.0, -0.3746, -0.9272, 0.0, -0.3746, -0.9272, 0.0, -0.3746, -0.9272, 0.0, -0.3746, -0.9272, 0.0, 0.3907, -0.9205, 0.0, 0.3907, -0.9205, 0.0, 0.3907, -0.9205, 0.0, 0.3907, -0.9205, 0.0, 0.9272, -0.3746, 0.0, 0.9272, -0.3746, 0.0, 0.9272, -0.3746, 0.0, 0.9272, -0.3746, 1.0, -1.14e-07, 0.0, 1.0, 0.0, 0.0, 1.0, 1.14e-07, 0.0, 1.0, 1.14e-07, 0.0, 1.0, 1.14e-07, 0.0, 1.0, 6.842e-07, 0.0, 1.0, 1.14e-07, 0.0, 1.0, 1.14e-07, 0.0, 1.0, 0.0, 0.0, 1.0, -1.14e-07, 0.0, 1.0, -1.14e-07, 0.0, 1.0, -6.842e-07, 0.0, 1.0, -1.14e-07, 0.0, 1.0, -1.14e-07, 0.0, -1.0, 0.0, 0.0, -1.0, 0.0, 0.0, -1.0, 0.0, 0.0, -1.0, 0.0, 0.0, -1.0, 0.0, 0.0, -1.0, 0.0, 0.0, -1.0, 0.0, 0.0, -1.0, 0.0, 0.0, -1.0, 0.0, 0.0, -1.0, 0.0, 0.0, -1.0, 0.0, 0.0, -1.0, 0.0, 0.0, -1.0, 0.0, 0.0, -1.0, 0.0, 0.0])] * 3)])

# ---- objects
ob_car = bpy.data.objects.new('Car', me_car)

# ---- transforms, parenting, visibility, modifiers, constraints
ob_car.location = (0.0, 0.0, 0.0)
ob_car.rotation_euler = (1.571, -0.0, 0.0)
ob_car.lineart.crease_threshold = 0.0

# ---- collection membership
scene.collection.objects.link(ob_car)

# ---- scene / render settings (as saved in the file)
scene.frame_start = 1; scene.frame_end = 250; scene.frame_set(1)
scene.render.engine = 'BLENDER_EEVEE_NEXT'
scene.cycles.use_denoising = False
scene.cycles.samples = 128
scene.cycles.sampling_pattern = 'TABULATED_SOBOL'
scene.cycles.use_adaptive_sampling = False
scene.cycles.use_light_tree = False
scene.view_settings.view_transform = 'Filmic'
bpy.context.view_layer.update()

# ---- added for rendering (the .blend has no active camera and no usable light): camera, sun
cam_auto = bpy.data.cameras.new('AutoCamera')
cam_auto.lens = 50.0
cam_auto.sensor_width = 36.0
cam_auto.clip_end = 1000.0
ob_auto_camera = bpy.data.objects.new('AutoCamera', cam_auto)
scene.collection.objects.link(ob_auto_camera)
ob_auto_camera.location = (6.42386, -7.63958, 6.13207)
ob_auto_camera.rotation_euler = (1.09748, -7.21219e-08, 0.694738)
scene.camera = ob_auto_camera
light_auto_sun = bpy.data.lights.new('AutoSun', 'SUN')
light_auto_sun.energy = 3.0
light_auto_sun.angle = 0.0523599
ob_auto_sun = bpy.data.objects.new('AutoSun', light_auto_sun)
scene.collection.objects.link(ob_auto_sun)
ob_auto_sun.rotation_euler = (0.872665, 0.174533, 0.523599)
bpy.context.view_layer.update()
